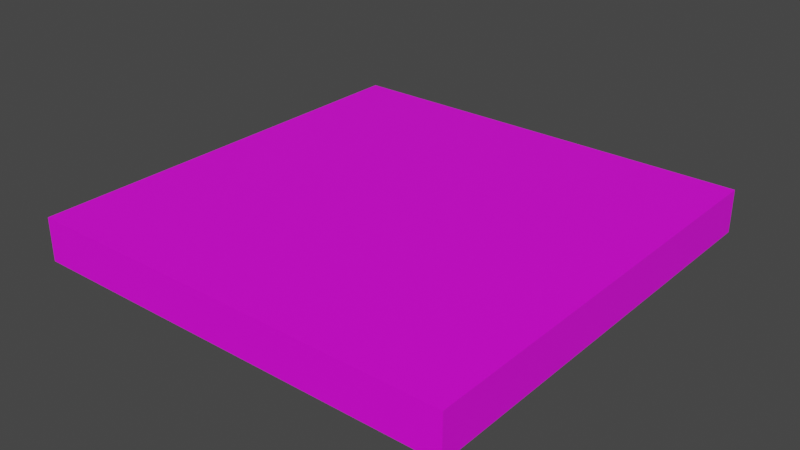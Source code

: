 # Source: blend.blend  (saved by Blender 3.4.6; exported with 4.5.12 LTS)
import bpy
from mathutils import Matrix  # noqa: F401  (used for matrix-valued properties, if any)

bpy.ops.wm.read_factory_settings(use_empty=True)
scene = bpy.context.scene
scene.name = 'Scene'

# ---- collections
col_collection = bpy.data.collections.new('Collection'); scene.collection.children.link(col_collection)

# ---- images (referenced by path relative to the original .blend; pixels are not part of the script)
import os
ASSET_DIR = os.environ.get("B2B_ASSET_DIR", "")  # directory of the original .blend (textures are referenced by path, not embedded)
HERE = os.path.dirname(os.path.abspath(__file__))  # packed textures are extracted next to this script under _unpacked/

def load_image(name, relpath, width, height, colorspace="sRGB"):
    """Load a texture the original file referenced (path relative to the .blend, or extracted next to this script)."""
    p = next((c for c in (os.path.join(HERE, relpath), os.path.join(ASSET_DIR, relpath)) if relpath and os.path.exists(c)), "")
    if p:
        img = bpy.data.images.load(p, check_existing=True)
        img.name = name
    else:  # same state as the original file: an image datablock whose file is absent (Cycles renders it pink)
        img = bpy.data.images.new(name, width, height)
        img.source = "FILE"
        img.filepath = "//" + (relpath or name)
    img.colorspace_settings.name = colorspace
    return img
img_png = load_image('循环.png', '循环.png', 1024, 1024, 'sRGB')

# ---- materials (node trees are filled in below, after node groups)
mat_material = bpy.data.materials.new('Material')
mat_material.alpha_threshold = 0.0
mat_material.use_transparent_shadow = False
mat_material.roughness = 0.5
mat_material.line_color = (0.0, 0.0, 0.0, 1.0)

# ---- material node trees
mat_material.use_nodes = True; mat_material.node_tree.nodes.clear()
_N = mat_material.node_tree.nodes; _L = mat_material.node_tree.links
n0 = _N.new('ShaderNodeOutputMaterial'); n0.name = 'Material Output'; n0.location = (300, 300)
n1 = _N.new('ShaderNodeBsdfPrincipled'); n1.name = 'Principled BSDF'; n1.location = (10, 300)
n1.distribution = 'GGX'
n1.subsurface_method = 'RANDOM_WALK_SKIN'
n1.inputs[3].default_value = 1.45
n1.inputs[27].default_value = (0.0, 0.0, 0.0, 1.0)
n1.inputs[28].default_value = 1.0
n2 = _N.new('ShaderNodeTexImage'); n2.name = '图像纹理'; n2.location = (-280, 275)
n2.image = img_png
n3 = _N.new('ShaderNodeTexCoord'); n3.name = '纹理坐标'; n3.location = (-470, 275)
_L.new(n1.outputs[0], n0.inputs[0])
_L.new(n2.outputs[0], n1.inputs[0])
_L.new(n3.outputs[2], n2.inputs[0])
n0.is_active_output = True

# ---- world
world_world = bpy.data.worlds.new('World'); scene.world = world_world
world_world.use_nodes = True; world_world.node_tree.nodes.clear()
_N = world_world.node_tree.nodes; _L = world_world.node_tree.links
n0 = _N.new('ShaderNodeOutputWorld'); n0.name = 'World Output'; n0.location = (300, 300)
n1 = _N.new('ShaderNodeBackground'); n1.name = 'Background'; n1.location = (10, 300)
n1.inputs[0].default_value = (0.05088, 0.05088, 0.05088, 1.0)
_L.new(n1.outputs[0], n0.inputs[0])
n0.is_active_output = True
world_world.color = (0.05088, 0.05088, 0.05088)
world_world.use_sun_shadow = False
world_world.sun_shadow_jitter_overblur = 0.0

# ---- meshes
me_cube = bpy.data.meshes.new('Cube')
me_cube.from_pydata([(1.0, 0.1, -10.0), (1.0, -0.1, -10.0), (1.0, 0.1, 10.0), (1.0, -0.1, 10.0), (-1.0, 0.1, -10.0), (-1.0, -0.1, -10.0), (-1.0, 0.1, 10.0), (-1.0, -0.1, 10.0)], [], [(0, 4, 6, 2), (3, 2, 6, 7), (7, 6, 4, 5), (5, 1, 3, 7), (1, 0, 2, 3), (5, 4, 0, 1)])
_uv = me_cube.uv_layers.new(name='UVMap')
_uv.uv.foreach_set('vector', [0.662, 0.5, 0.9603, 0.5, 0.9603, 0.7409, 0.662, 0.7409, 0.3638, 0.7409, 0.662, 0.7409, 0.662, 0.9818, 0.3638, 0.9818, 0.3638, 0.01816, 0.662, 0.01816, 0.662, 0.2591, 0.3638, 0.2591, 0.0655, 0.5, 0.3638, 0.5, 0.3638, 0.7409, 0.0655, 0.7409, 0.3638, 0.5, 0.662, 0.5, 0.662, 0.7409, 0.3638, 0.7409, 0.3638, 0.2591, 0.662, 0.2591, 0.662, 0.5, 0.3638, 0.5])
me_cube.materials.append(mat_material)
me_cube.use_mirror_vertex_groups = False
me_cube.update()

# ---- objects
ob_cube = bpy.data.objects.new('Cube', me_cube)

# ---- transforms, parenting, visibility, modifiers, constraints
ob_cube.location = (0.0, 0.0, 0.0)
ob_cube.rotation_euler = (1.571, 0.0, 0.0)
ob_cube.scale = (1.0, 1.0, 0.1)
ob_cube.lock_rotations_4d = False
ob_cube.empty_display_type = 'ARROWS'
ob_cube.lineart.crease_threshold = 0.0

# ---- collection membership
col_collection.objects.link(ob_cube)

# ---- scene / render settings (as saved in the file)
scene.frame_start = 1; scene.frame_end = 250; scene.frame_set(1)
scene.render.engine = 'BLENDER_EEVEE_NEXT'
scene.cycles.sampling_pattern = 'TABULATED_SOBOL'
scene.cycles.use_light_tree = False
scene.view_settings.view_transform = 'Filmic'
bpy.context.view_layer.update()

# ---- added for rendering (the .blend has no active camera and no usable light): camera, sun
cam_auto = bpy.data.cameras.new('AutoCamera')
cam_auto.lens = 50.0
cam_auto.sensor_width = 36.0
cam_auto.clip_end = 1000.0
ob_auto_camera = bpy.data.objects.new('AutoCamera', cam_auto)
scene.collection.objects.link(ob_auto_camera)
ob_auto_camera.location = (2.62346, -3.14816, 2.09877)
ob_auto_camera.rotation_euler = (1.09748, -7.21219e-08, 0.694738)
scene.camera = ob_auto_camera
light_auto_sun = bpy.data.lights.new('AutoSun', 'SUN')
light_auto_sun.energy = 3.0
light_auto_sun.angle = 0.0523599
ob_auto_sun = bpy.data.objects.new('AutoSun', light_auto_sun)
scene.collection.objects.link(ob_auto_sun)
ob_auto_sun.rotation_euler = (0.872665, 0.174533, 0.523599)
bpy.context.view_layer.update()
